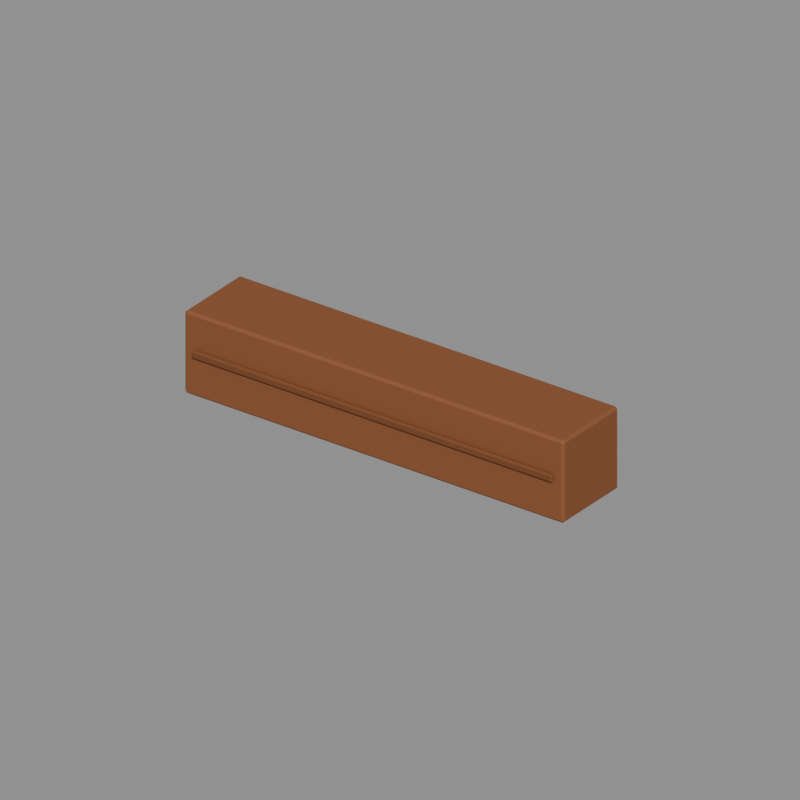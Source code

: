 # Source: edge_beam.blend  (saved by Blender 5.2.44; exported with 4.5.12 LTS)
import bpy
from mathutils import Matrix  # noqa: F401  (used for matrix-valued properties, if any)

bpy.ops.wm.read_factory_settings(use_empty=True)
scene = bpy.context.scene
scene.name = 'Asset_edge_beam'

# ---- materials (node trees are filled in below, after node groups)
mat_main_oak = bpy.data.materials.new('Main_oak')
mat_main_oak.diffuse_color = (0.2462, 0.08022, 0.02416, 1.0)
mat_main_grain = bpy.data.materials.new('Main_grain')
mat_main_grain.diffuse_color = (0.1845, 0.05781, 0.01444, 1.0)

# ---- material node trees
mat_main_oak.use_nodes = True; mat_main_oak.node_tree.nodes.clear()
_N = mat_main_oak.node_tree.nodes; _L = mat_main_oak.node_tree.links
n0 = _N.new('ShaderNodeBsdfPrincipled'); n0.name = 'Principled BSDF'; n0.location = (-200, 100)
n0.inputs[0].default_value = (0.2462, 0.08022, 0.02416, 1.0)
n0.inputs[2].default_value = 0.73
n0.inputs[10].default_value = 0.005
n1 = _N.new('ShaderNodeOutputMaterial'); n1.name = 'Material Output'; n1.location = (200, 100)
_L.new(n0.outputs[0], n1.inputs[0])
n1.is_active_output = True
mat_main_grain.use_nodes = True; mat_main_grain.node_tree.nodes.clear()
_N = mat_main_grain.node_tree.nodes; _L = mat_main_grain.node_tree.links
n0 = _N.new('ShaderNodeBsdfPrincipled'); n0.name = 'Principled BSDF'; n0.location = (-200, 100)
n0.inputs[0].default_value = (0.1845, 0.05781, 0.01444, 1.0)
n0.inputs[2].default_value = 0.73
n0.inputs[10].default_value = 0.005
n1 = _N.new('ShaderNodeOutputMaterial'); n1.name = 'Material Output'; n1.location = (200, 100)
_L.new(n0.outputs[0], n1.inputs[0])
n1.is_active_output = True

# ---- cameras
cam_review_edge_beam = bpy.data.cameras.new('Review_edge_beam')
cam_review_edge_beam.type = 'ORTHO'
cam_review_edge_beam.ortho_scale = 1.7

# ---- meshes
me_edge_beam_body_oak_001 = bpy.data.meshes.new('edge_beam_body_oak.001')
me_edge_beam_body_oak_001.from_pydata([(-0.494, -0.1, -0.184), (-0.5, -0.094, -0.184), (-0.494, -0.094, -0.19), (0.494, -0.1, -0.184), (0.494, -0.094, -0.19), (0.5, -0.094, -0.184), (0.494, 0.1, -0.184), (0.5, 0.094, -0.184), (0.494, 0.094, -0.19), (-0.5, 0.094, -0.184), (-0.494, 0.1, -0.184), (-0.494, 0.094, -0.19), (-0.5, -0.094, 0.004), (-0.494, -0.1, 0.004), (-0.494, -0.094, 0.01), (0.494, -0.1, 0.004), (0.5, -0.094, 0.004), (0.494, -0.094, 0.01), (0.5, 0.094, 0.004), (0.494, 0.1, 0.004), (0.494, 0.094, 0.01), (-0.5, 0.094, 0.004), (-0.494, 0.094, 0.01), (-0.494, 0.1, 0.004)], [], [(0, 1, 2), (3, 4, 5), (6, 7, 8), (9, 10, 11), (12, 13, 14), (15, 16, 17), (18, 19, 20), (21, 22, 23), (4, 0, 2), (9, 2, 1), (11, 6, 8), (8, 5, 4), (22, 12, 14), (15, 14, 13), (18, 17, 16), (23, 20, 19), (13, 1, 0), (16, 3, 5), (19, 7, 6), (21, 10, 9), (3, 13, 0), (11, 4, 2), (1, 21, 9), (7, 16, 5), (10, 19, 6), (17, 22, 14), (4, 3, 0), (9, 11, 2), (11, 10, 6), (8, 7, 5), (22, 21, 12), (15, 17, 14), (18, 20, 17), (23, 22, 20), (13, 12, 1), (16, 15, 3), (19, 18, 7), (21, 23, 10), (3, 15, 13), (11, 8, 4), (1, 12, 21), (7, 18, 16), (10, 23, 19), (17, 20, 22)])
me_edge_beam_body_oak_001.materials.append(mat_main_oak)
me_edge_beam_body_oak_001.update()
me_edge_beam_body_grain_001 = bpy.data.meshes.new('edge_beam_body_grain.001')
me_edge_beam_body_grain_001.from_pydata([(-0.471, -0.109, -0.091), (-0.475, -0.105, -0.091), (-0.471, -0.105, -0.095), (0.471, -0.109, -0.091), (0.471, -0.105, -0.095), (0.475, -0.105, -0.091), (0.471, -0.101, -0.091), (0.475, -0.105, -0.091), (0.471, -0.105, -0.095), (-0.475, -0.105, -0.091), (-0.471, -0.101, -0.091), (-0.471, -0.105, -0.095), (-0.475, -0.105, -0.079), (-0.471, -0.109, -0.079), (-0.471, -0.105, -0.075), (0.471, -0.109, -0.079), (0.475, -0.105, -0.079), (0.471, -0.105, -0.075), (0.475, -0.105, -0.079), (0.471, -0.101, -0.079), (0.471, -0.105, -0.075), (-0.475, -0.105, -0.079), (-0.471, -0.105, -0.075), (-0.471, -0.101, -0.079)], [], [(0, 1, 2), (3, 4, 5), (6, 7, 8), (9, 10, 11), (12, 13, 14), (15, 16, 17), (18, 19, 20), (21, 22, 23), (4, 0, 2), (11, 6, 8), (15, 14, 13), (23, 20, 19), (13, 1, 0), (16, 3, 5), (19, 7, 6), (21, 10, 9), (3, 13, 0), (10, 19, 6), (4, 3, 0), (11, 10, 6), (15, 17, 14), (23, 22, 20), (13, 12, 1), (16, 15, 3), (19, 18, 7), (21, 23, 10), (3, 15, 13), (10, 23, 19)])
me_edge_beam_body_grain_001.materials.append(mat_main_grain)
me_edge_beam_body_grain_001.update()

# ---- objects
ob_edge_beam = bpy.data.objects.new('edge_beam', None)
ob_edge_beam__body__oak = bpy.data.objects.new('edge_beam__body__oak', me_edge_beam_body_oak_001)
ob_edge_beam__body__grain = bpy.data.objects.new('edge_beam__body__grain', me_edge_beam_body_grain_001)
ob_review_edge_beam = bpy.data.objects.new('Review_edge_beam', cam_review_edge_beam)

# ---- transforms, parenting, visibility, modifiers, constraints
ob_edge_beam.location = (0.0, 0.0, 0.0)
ob_edge_beam__body__oak.parent = ob_edge_beam
ob_edge_beam__body__oak.location = (0.0, 0.0, 0.0)
ob_edge_beam__body__grain.parent = ob_edge_beam
ob_edge_beam__body__grain.location = (0.0, 0.0, 0.0)
ob_review_edge_beam.location = (1.1, -1.505, 0.91)
ob_review_edge_beam.rotation_euler = (1.078, -9.269e-08, 0.6327)

# ---- collection membership
scene.collection.objects.link(ob_edge_beam)
scene.collection.objects.link(ob_edge_beam__body__oak)
scene.collection.objects.link(ob_edge_beam__body__grain)
scene.collection.objects.link(ob_review_edge_beam)

# ---- scene / render settings (as saved in the file)
scene.camera = ob_review_edge_beam
scene.frame_start = 1; scene.frame_end = 250; scene.frame_set(1)
scene.render.engine = 'BLENDER_WORKBENCH'
scene.render.image_settings.exr_codec = 'NONE'
scene.render.resolution_x = 400
scene.render.resolution_y = 400
scene.render.use_bake_clear = False
scene.render.bake_margin = 0
scene.render.bake_bias = 0.0
scene.render.bake_samples = 0
scene.render.simplify_subdivision_render = 0
scene.render.simplify_child_particles_render = 0.0
scene.render.compositor_device = 'GPU'
scene.eevee.use_volume_custom_range = False
scene.eevee.gtao_distance = 0.0
scene.eevee.use_fast_gi = False
scene.eevee.fast_gi_thickness_near = 0.1
scene.eevee.fast_gi_thickness_far = 0.0
scene.eevee.ray_tracing_options.screen_trace_thickness = 0.1
bpy.context.view_layer.update()

# ---- added for rendering (the .blend has no usable light): sun + grey world if the file has none
light_auto_sun = bpy.data.lights.new('AutoSun', 'SUN')
light_auto_sun.energy = 3.0
light_auto_sun.angle = 0.0523599
ob_auto_sun = bpy.data.objects.new('AutoSun', light_auto_sun)
scene.collection.objects.link(ob_auto_sun)
ob_auto_sun.rotation_euler = (0.872665, 0.174533, 0.523599)
if scene.world is None:
    world_auto = bpy.data.worlds.new('AutoWorld')
    world_auto.color = (0.3, 0.3, 0.3)
    scene.world = world_auto
bpy.context.view_layer.update()
